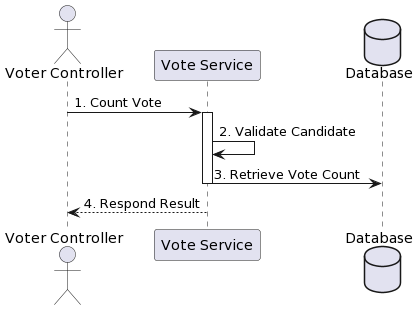

The diagram above was rendered by PlantUML. Its source (embedded in the PNG):
@startuml
actor "Voter Controller" as VC
participant "Vote Service" as VS
database "Database" as DB

VC -> VS: 1. Count Vote
activate VS
VS -> VS: 2. Validate Candidate
VS -> DB: 3. Retrieve Vote Count
deactivate VS
VS --> VC: 4. Respond Result
@enduml